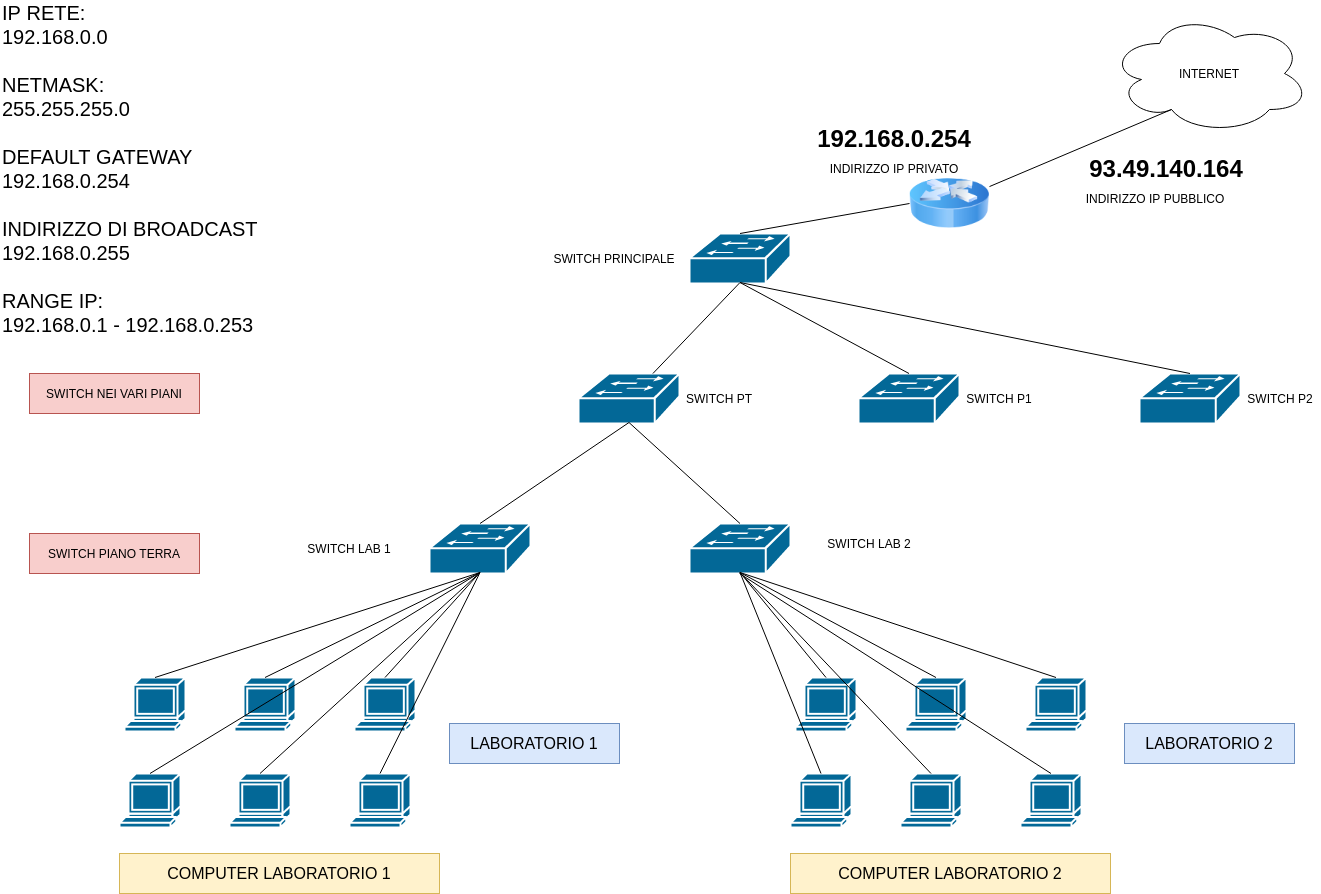

The diagram above was exported from draw.io. Its source (the exported page's mxGraphModel, read from the mxfile embedded in the PNG):
<mxGraphModel dx="2184" dy="774" grid="1" gridSize="10" guides="1" tooltips="1" connect="1" arrows="1" fold="1" page="1" pageScale="1" pageWidth="827" pageHeight="1169" math="0" shadow="0">
  <root>
    <mxCell id="0" />
    <mxCell id="1" parent="0" />
    <mxCell id="VSQJPYgp_PCPj_1ZxKSp-2" value="" style="image;html=1;image=img/lib/clip_art/networking/Router_Icon_128x128.png" vertex="1" parent="1">
      <mxGeometry x="390" y="190" width="80" height="80" as="geometry" />
    </mxCell>
    <mxCell id="VSQJPYgp_PCPj_1ZxKSp-3" value="INTERNET" style="ellipse;shape=cloud;whiteSpace=wrap;html=1;" vertex="1" parent="1">
      <mxGeometry x="590" y="40" width="200" height="120" as="geometry" />
    </mxCell>
    <mxCell id="VSQJPYgp_PCPj_1ZxKSp-5" value="" style="endArrow=none;html=1;rounded=0;entryX=0.31;entryY=0.8;entryDx=0;entryDy=0;entryPerimeter=0;" edge="1" parent="1" source="VSQJPYgp_PCPj_1ZxKSp-2" target="VSQJPYgp_PCPj_1ZxKSp-3">
      <mxGeometry width="50" height="50" relative="1" as="geometry">
        <mxPoint x="390" y="430" as="sourcePoint" />
        <mxPoint x="440" y="380" as="targetPoint" />
      </mxGeometry>
    </mxCell>
    <mxCell id="VSQJPYgp_PCPj_1ZxKSp-6" value="&lt;h1 class=&quot;ip_address&quot;&gt;93.49.140.164&lt;/h1&gt;" style="text;html=1;strokeColor=none;fillColor=none;align=center;verticalAlign=middle;whiteSpace=wrap;rounded=0;rotation=0;" vertex="1" parent="1">
      <mxGeometry x="562" y="170" width="170" height="50" as="geometry" />
    </mxCell>
    <mxCell id="VSQJPYgp_PCPj_1ZxKSp-10" value="" style="shape=mxgraph.cisco.switches.workgroup_switch;html=1;pointerEvents=1;dashed=0;fillColor=#036897;strokeColor=#ffffff;strokeWidth=2;verticalLabelPosition=bottom;verticalAlign=top;align=center;outlineConnect=0;" vertex="1" parent="1">
      <mxGeometry x="170" y="260" width="101" height="50" as="geometry" />
    </mxCell>
    <mxCell id="VSQJPYgp_PCPj_1ZxKSp-11" value="" style="shape=mxgraph.cisco.switches.workgroup_switch;html=1;pointerEvents=1;dashed=0;fillColor=#036897;strokeColor=#ffffff;strokeWidth=2;verticalLabelPosition=bottom;verticalAlign=top;align=center;outlineConnect=0;" vertex="1" parent="1">
      <mxGeometry x="59" y="400" width="101" height="50" as="geometry" />
    </mxCell>
    <mxCell id="VSQJPYgp_PCPj_1ZxKSp-12" value="" style="shape=mxgraph.cisco.switches.workgroup_switch;html=1;pointerEvents=1;dashed=0;fillColor=#036897;strokeColor=#ffffff;strokeWidth=2;verticalLabelPosition=bottom;verticalAlign=top;align=center;outlineConnect=0;" vertex="1" parent="1">
      <mxGeometry x="339" y="400" width="101" height="50" as="geometry" />
    </mxCell>
    <mxCell id="VSQJPYgp_PCPj_1ZxKSp-13" value="" style="shape=mxgraph.cisco.switches.workgroup_switch;html=1;pointerEvents=1;dashed=0;fillColor=#036897;strokeColor=#ffffff;strokeWidth=2;verticalLabelPosition=bottom;verticalAlign=top;align=center;outlineConnect=0;" vertex="1" parent="1">
      <mxGeometry x="620" y="400" width="101" height="50" as="geometry" />
    </mxCell>
    <mxCell id="VSQJPYgp_PCPj_1ZxKSp-15" value="SWITCH PT" style="text;html=1;strokeColor=none;fillColor=none;align=center;verticalAlign=middle;whiteSpace=wrap;rounded=0;" vertex="1" parent="1">
      <mxGeometry x="160" y="410" width="80" height="30" as="geometry" />
    </mxCell>
    <mxCell id="VSQJPYgp_PCPj_1ZxKSp-16" value="SWITCH P1" style="text;html=1;strokeColor=none;fillColor=none;align=center;verticalAlign=middle;whiteSpace=wrap;rounded=0;" vertex="1" parent="1">
      <mxGeometry x="440" y="410" width="80" height="30" as="geometry" />
    </mxCell>
    <mxCell id="VSQJPYgp_PCPj_1ZxKSp-17" value="SWITCH P2" style="text;html=1;strokeColor=none;fillColor=none;align=center;verticalAlign=middle;whiteSpace=wrap;rounded=0;" vertex="1" parent="1">
      <mxGeometry x="721" y="410" width="80" height="30" as="geometry" />
    </mxCell>
    <mxCell id="VSQJPYgp_PCPj_1ZxKSp-22" value="&lt;div&gt;SWITCH PRINCIPALE&lt;br&gt;&lt;/div&gt;" style="text;html=1;strokeColor=none;fillColor=none;align=center;verticalAlign=middle;whiteSpace=wrap;rounded=0;" vertex="1" parent="1">
      <mxGeometry x="30" y="270" width="130" height="30" as="geometry" />
    </mxCell>
    <mxCell id="VSQJPYgp_PCPj_1ZxKSp-25" value="" style="endArrow=none;html=1;rounded=0;entryX=0;entryY=0.5;entryDx=0;entryDy=0;exitX=0.5;exitY=0;exitDx=0;exitDy=0;exitPerimeter=0;" edge="1" parent="1" source="VSQJPYgp_PCPj_1ZxKSp-10" target="VSQJPYgp_PCPj_1ZxKSp-2">
      <mxGeometry width="50" height="50" relative="1" as="geometry">
        <mxPoint x="390" y="430" as="sourcePoint" />
        <mxPoint x="440" y="380" as="targetPoint" />
      </mxGeometry>
    </mxCell>
    <mxCell id="VSQJPYgp_PCPj_1ZxKSp-26" value="" style="endArrow=none;html=1;rounded=0;entryX=0.5;entryY=0.98;entryDx=0;entryDy=0;entryPerimeter=0;" edge="1" parent="1" source="VSQJPYgp_PCPj_1ZxKSp-11" target="VSQJPYgp_PCPj_1ZxKSp-10">
      <mxGeometry width="50" height="50" relative="1" as="geometry">
        <mxPoint x="390" y="430" as="sourcePoint" />
        <mxPoint x="440" y="380" as="targetPoint" />
      </mxGeometry>
    </mxCell>
    <mxCell id="VSQJPYgp_PCPj_1ZxKSp-27" value="" style="endArrow=none;html=1;rounded=0;entryX=0.5;entryY=0.98;entryDx=0;entryDy=0;entryPerimeter=0;exitX=0.5;exitY=0;exitDx=0;exitDy=0;exitPerimeter=0;" edge="1" parent="1" source="VSQJPYgp_PCPj_1ZxKSp-12" target="VSQJPYgp_PCPj_1ZxKSp-10">
      <mxGeometry width="50" height="50" relative="1" as="geometry">
        <mxPoint x="390" y="430" as="sourcePoint" />
        <mxPoint x="440" y="380" as="targetPoint" />
      </mxGeometry>
    </mxCell>
    <mxCell id="VSQJPYgp_PCPj_1ZxKSp-28" value="" style="endArrow=none;html=1;rounded=0;entryX=0.5;entryY=0;entryDx=0;entryDy=0;entryPerimeter=0;exitX=0.5;exitY=0.98;exitDx=0;exitDy=0;exitPerimeter=0;" edge="1" parent="1" source="VSQJPYgp_PCPj_1ZxKSp-10" target="VSQJPYgp_PCPj_1ZxKSp-13">
      <mxGeometry width="50" height="50" relative="1" as="geometry">
        <mxPoint x="390" y="430" as="sourcePoint" />
        <mxPoint x="440" y="380" as="targetPoint" />
      </mxGeometry>
    </mxCell>
    <mxCell id="VSQJPYgp_PCPj_1ZxKSp-29" value="" style="shape=mxgraph.cisco.switches.workgroup_switch;html=1;pointerEvents=1;dashed=0;fillColor=#036897;strokeColor=#ffffff;strokeWidth=2;verticalLabelPosition=bottom;verticalAlign=top;align=center;outlineConnect=0;" vertex="1" parent="1">
      <mxGeometry x="-90" y="550" width="101" height="50" as="geometry" />
    </mxCell>
    <mxCell id="VSQJPYgp_PCPj_1ZxKSp-30" value="" style="shape=mxgraph.cisco.switches.workgroup_switch;html=1;pointerEvents=1;dashed=0;fillColor=#036897;strokeColor=#ffffff;strokeWidth=2;verticalLabelPosition=bottom;verticalAlign=top;align=center;outlineConnect=0;" vertex="1" parent="1">
      <mxGeometry x="170" y="550" width="101" height="50" as="geometry" />
    </mxCell>
    <mxCell id="VSQJPYgp_PCPj_1ZxKSp-32" value="" style="endArrow=none;html=1;rounded=0;entryX=0.5;entryY=0.98;entryDx=0;entryDy=0;entryPerimeter=0;exitX=0.5;exitY=0;exitDx=0;exitDy=0;exitPerimeter=0;" edge="1" parent="1" source="VSQJPYgp_PCPj_1ZxKSp-29" target="VSQJPYgp_PCPj_1ZxKSp-11">
      <mxGeometry width="50" height="50" relative="1" as="geometry">
        <mxPoint x="300" y="550" as="sourcePoint" />
        <mxPoint x="350" y="500" as="targetPoint" />
      </mxGeometry>
    </mxCell>
    <mxCell id="VSQJPYgp_PCPj_1ZxKSp-33" value="" style="endArrow=none;html=1;rounded=0;entryX=0.5;entryY=0.98;entryDx=0;entryDy=0;entryPerimeter=0;exitX=0.5;exitY=0;exitDx=0;exitDy=0;exitPerimeter=0;" edge="1" parent="1" source="VSQJPYgp_PCPj_1ZxKSp-30" target="VSQJPYgp_PCPj_1ZxKSp-11">
      <mxGeometry width="50" height="50" relative="1" as="geometry">
        <mxPoint x="300" y="550" as="sourcePoint" />
        <mxPoint x="350" y="500" as="targetPoint" />
      </mxGeometry>
    </mxCell>
    <mxCell id="VSQJPYgp_PCPj_1ZxKSp-34" value="SWITCH LAB 1" style="text;html=1;strokeColor=none;fillColor=none;align=center;verticalAlign=middle;whiteSpace=wrap;rounded=0;" vertex="1" parent="1">
      <mxGeometry x="-220" y="560" width="100" height="30" as="geometry" />
    </mxCell>
    <mxCell id="VSQJPYgp_PCPj_1ZxKSp-35" value="SWITCH LAB 2" style="text;html=1;strokeColor=none;fillColor=none;align=center;verticalAlign=middle;whiteSpace=wrap;rounded=0;" vertex="1" parent="1">
      <mxGeometry x="300" y="555" width="100" height="30" as="geometry" />
    </mxCell>
    <mxCell id="VSQJPYgp_PCPj_1ZxKSp-36" value="" style="shape=mxgraph.cisco.computers_and_peripherals.terminal;html=1;pointerEvents=1;dashed=0;fillColor=#036897;strokeColor=#ffffff;strokeWidth=2;verticalLabelPosition=bottom;verticalAlign=top;align=center;outlineConnect=0;" vertex="1" parent="1">
      <mxGeometry x="-395" y="704" width="61" height="54" as="geometry" />
    </mxCell>
    <mxCell id="VSQJPYgp_PCPj_1ZxKSp-37" value="" style="shape=mxgraph.cisco.computers_and_peripherals.terminal;html=1;pointerEvents=1;dashed=0;fillColor=#036897;strokeColor=#ffffff;strokeWidth=2;verticalLabelPosition=bottom;verticalAlign=top;align=center;outlineConnect=0;" vertex="1" parent="1">
      <mxGeometry x="-165" y="704" width="61" height="54" as="geometry" />
    </mxCell>
    <mxCell id="VSQJPYgp_PCPj_1ZxKSp-38" value="" style="shape=mxgraph.cisco.computers_and_peripherals.terminal;html=1;pointerEvents=1;dashed=0;fillColor=#036897;strokeColor=#ffffff;strokeWidth=2;verticalLabelPosition=bottom;verticalAlign=top;align=center;outlineConnect=0;" vertex="1" parent="1">
      <mxGeometry x="-285" y="704" width="61" height="54" as="geometry" />
    </mxCell>
    <mxCell id="VSQJPYgp_PCPj_1ZxKSp-39" value="" style="shape=mxgraph.cisco.computers_and_peripherals.terminal;html=1;pointerEvents=1;dashed=0;fillColor=#036897;strokeColor=#ffffff;strokeWidth=2;verticalLabelPosition=bottom;verticalAlign=top;align=center;outlineConnect=0;" vertex="1" parent="1">
      <mxGeometry x="-400" y="800" width="61" height="54" as="geometry" />
    </mxCell>
    <mxCell id="VSQJPYgp_PCPj_1ZxKSp-40" value="" style="shape=mxgraph.cisco.computers_and_peripherals.terminal;html=1;pointerEvents=1;dashed=0;fillColor=#036897;strokeColor=#ffffff;strokeWidth=2;verticalLabelPosition=bottom;verticalAlign=top;align=center;outlineConnect=0;" vertex="1" parent="1">
      <mxGeometry x="-170" y="800" width="61" height="54" as="geometry" />
    </mxCell>
    <mxCell id="VSQJPYgp_PCPj_1ZxKSp-41" value="" style="shape=mxgraph.cisco.computers_and_peripherals.terminal;html=1;pointerEvents=1;dashed=0;fillColor=#036897;strokeColor=#ffffff;strokeWidth=2;verticalLabelPosition=bottom;verticalAlign=top;align=center;outlineConnect=0;" vertex="1" parent="1">
      <mxGeometry x="-290" y="800" width="61" height="54" as="geometry" />
    </mxCell>
    <mxCell id="VSQJPYgp_PCPj_1ZxKSp-42" value="" style="shape=mxgraph.cisco.computers_and_peripherals.terminal;html=1;pointerEvents=1;dashed=0;fillColor=#036897;strokeColor=#ffffff;strokeWidth=2;verticalLabelPosition=bottom;verticalAlign=top;align=center;outlineConnect=0;" vertex="1" parent="1">
      <mxGeometry x="276" y="704" width="61" height="54" as="geometry" />
    </mxCell>
    <mxCell id="VSQJPYgp_PCPj_1ZxKSp-43" value="" style="shape=mxgraph.cisco.computers_and_peripherals.terminal;html=1;pointerEvents=1;dashed=0;fillColor=#036897;strokeColor=#ffffff;strokeWidth=2;verticalLabelPosition=bottom;verticalAlign=top;align=center;outlineConnect=0;" vertex="1" parent="1">
      <mxGeometry x="506" y="704" width="61" height="54" as="geometry" />
    </mxCell>
    <mxCell id="VSQJPYgp_PCPj_1ZxKSp-44" value="" style="shape=mxgraph.cisco.computers_and_peripherals.terminal;html=1;pointerEvents=1;dashed=0;fillColor=#036897;strokeColor=#ffffff;strokeWidth=2;verticalLabelPosition=bottom;verticalAlign=top;align=center;outlineConnect=0;" vertex="1" parent="1">
      <mxGeometry x="386" y="704" width="61" height="54" as="geometry" />
    </mxCell>
    <mxCell id="VSQJPYgp_PCPj_1ZxKSp-45" value="" style="shape=mxgraph.cisco.computers_and_peripherals.terminal;html=1;pointerEvents=1;dashed=0;fillColor=#036897;strokeColor=#ffffff;strokeWidth=2;verticalLabelPosition=bottom;verticalAlign=top;align=center;outlineConnect=0;" vertex="1" parent="1">
      <mxGeometry x="271" y="800" width="61" height="54" as="geometry" />
    </mxCell>
    <mxCell id="VSQJPYgp_PCPj_1ZxKSp-46" value="" style="shape=mxgraph.cisco.computers_and_peripherals.terminal;html=1;pointerEvents=1;dashed=0;fillColor=#036897;strokeColor=#ffffff;strokeWidth=2;verticalLabelPosition=bottom;verticalAlign=top;align=center;outlineConnect=0;" vertex="1" parent="1">
      <mxGeometry x="501" y="800" width="61" height="54" as="geometry" />
    </mxCell>
    <mxCell id="VSQJPYgp_PCPj_1ZxKSp-47" value="" style="shape=mxgraph.cisco.computers_and_peripherals.terminal;html=1;pointerEvents=1;dashed=0;fillColor=#036897;strokeColor=#ffffff;strokeWidth=2;verticalLabelPosition=bottom;verticalAlign=top;align=center;outlineConnect=0;" vertex="1" parent="1">
      <mxGeometry x="381" y="800" width="61" height="54" as="geometry" />
    </mxCell>
    <mxCell id="VSQJPYgp_PCPj_1ZxKSp-49" value="" style="endArrow=none;html=1;rounded=0;entryX=0.5;entryY=0.98;entryDx=0;entryDy=0;entryPerimeter=0;exitX=0.5;exitY=0;exitDx=0;exitDy=0;exitPerimeter=0;" edge="1" parent="1" source="VSQJPYgp_PCPj_1ZxKSp-41" target="VSQJPYgp_PCPj_1ZxKSp-29">
      <mxGeometry width="50" height="50" relative="1" as="geometry">
        <mxPoint x="80" y="710" as="sourcePoint" />
        <mxPoint x="130" y="660" as="targetPoint" />
      </mxGeometry>
    </mxCell>
    <mxCell id="VSQJPYgp_PCPj_1ZxKSp-50" value="" style="endArrow=none;html=1;rounded=0;entryX=0.5;entryY=0.98;entryDx=0;entryDy=0;entryPerimeter=0;exitX=0.5;exitY=0;exitDx=0;exitDy=0;exitPerimeter=0;" edge="1" parent="1" source="VSQJPYgp_PCPj_1ZxKSp-39" target="VSQJPYgp_PCPj_1ZxKSp-29">
      <mxGeometry width="50" height="50" relative="1" as="geometry">
        <mxPoint x="-50" y="704" as="sourcePoint" />
        <mxPoint y="654" as="targetPoint" />
      </mxGeometry>
    </mxCell>
    <mxCell id="VSQJPYgp_PCPj_1ZxKSp-52" value="" style="endArrow=none;html=1;rounded=0;entryX=0.5;entryY=0.98;entryDx=0;entryDy=0;entryPerimeter=0;exitX=0.5;exitY=0;exitDx=0;exitDy=0;exitPerimeter=0;" edge="1" parent="1" source="VSQJPYgp_PCPj_1ZxKSp-37" target="VSQJPYgp_PCPj_1ZxKSp-29">
      <mxGeometry width="50" height="50" relative="1" as="geometry">
        <mxPoint x="-80" y="670" as="sourcePoint" />
        <mxPoint x="-30" y="620" as="targetPoint" />
      </mxGeometry>
    </mxCell>
    <mxCell id="VSQJPYgp_PCPj_1ZxKSp-54" value="" style="endArrow=none;html=1;rounded=0;entryX=0.5;entryY=0.98;entryDx=0;entryDy=0;entryPerimeter=0;exitX=0.5;exitY=0;exitDx=0;exitDy=0;exitPerimeter=0;" edge="1" parent="1" source="VSQJPYgp_PCPj_1ZxKSp-38" target="VSQJPYgp_PCPj_1ZxKSp-29">
      <mxGeometry width="50" height="50" relative="1" as="geometry">
        <mxPoint x="-74" y="680" as="sourcePoint" />
        <mxPoint x="-24" y="630" as="targetPoint" />
      </mxGeometry>
    </mxCell>
    <mxCell id="VSQJPYgp_PCPj_1ZxKSp-57" value="" style="endArrow=none;html=1;rounded=0;entryX=0.5;entryY=0.98;entryDx=0;entryDy=0;entryPerimeter=0;exitX=0.5;exitY=0;exitDx=0;exitDy=0;exitPerimeter=0;" edge="1" parent="1" source="VSQJPYgp_PCPj_1ZxKSp-36" target="VSQJPYgp_PCPj_1ZxKSp-29">
      <mxGeometry width="50" height="50" relative="1" as="geometry">
        <mxPoint x="-69" y="680" as="sourcePoint" />
        <mxPoint x="-19" y="630" as="targetPoint" />
      </mxGeometry>
    </mxCell>
    <mxCell id="VSQJPYgp_PCPj_1ZxKSp-58" value="" style="endArrow=none;html=1;rounded=0;entryX=0.5;entryY=0.98;entryDx=0;entryDy=0;entryPerimeter=0;exitX=0.5;exitY=0;exitDx=0;exitDy=0;exitPerimeter=0;" edge="1" parent="1" source="VSQJPYgp_PCPj_1ZxKSp-40" target="VSQJPYgp_PCPj_1ZxKSp-29">
      <mxGeometry width="50" height="50" relative="1" as="geometry">
        <mxPoint x="260" y="610" as="sourcePoint" />
        <mxPoint x="310" y="560" as="targetPoint" />
      </mxGeometry>
    </mxCell>
    <mxCell id="VSQJPYgp_PCPj_1ZxKSp-59" value="" style="endArrow=none;html=1;rounded=0;entryX=0.5;entryY=0.98;entryDx=0;entryDy=0;entryPerimeter=0;exitX=0.5;exitY=0;exitDx=0;exitDy=0;exitPerimeter=0;" edge="1" parent="1" source="VSQJPYgp_PCPj_1ZxKSp-42" target="VSQJPYgp_PCPj_1ZxKSp-30">
      <mxGeometry width="50" height="50" relative="1" as="geometry">
        <mxPoint x="260" y="670" as="sourcePoint" />
        <mxPoint x="310" y="620" as="targetPoint" />
      </mxGeometry>
    </mxCell>
    <mxCell id="VSQJPYgp_PCPj_1ZxKSp-60" value="" style="endArrow=none;html=1;rounded=0;entryX=0.5;entryY=0.98;entryDx=0;entryDy=0;entryPerimeter=0;exitX=0.5;exitY=0;exitDx=0;exitDy=0;exitPerimeter=0;" edge="1" parent="1" source="VSQJPYgp_PCPj_1ZxKSp-45" target="VSQJPYgp_PCPj_1ZxKSp-30">
      <mxGeometry width="50" height="50" relative="1" as="geometry">
        <mxPoint x="260" y="670" as="sourcePoint" />
        <mxPoint x="310" y="620" as="targetPoint" />
      </mxGeometry>
    </mxCell>
    <mxCell id="VSQJPYgp_PCPj_1ZxKSp-61" value="" style="endArrow=none;html=1;rounded=0;entryX=0.5;entryY=0.98;entryDx=0;entryDy=0;entryPerimeter=0;exitX=0.5;exitY=0;exitDx=0;exitDy=0;exitPerimeter=0;" edge="1" parent="1" source="VSQJPYgp_PCPj_1ZxKSp-44" target="VSQJPYgp_PCPj_1ZxKSp-30">
      <mxGeometry width="50" height="50" relative="1" as="geometry">
        <mxPoint x="260" y="670" as="sourcePoint" />
        <mxPoint x="310" y="620" as="targetPoint" />
      </mxGeometry>
    </mxCell>
    <mxCell id="VSQJPYgp_PCPj_1ZxKSp-63" value="" style="endArrow=none;html=1;rounded=0;entryX=0.5;entryY=0.98;entryDx=0;entryDy=0;entryPerimeter=0;exitX=0.5;exitY=0;exitDx=0;exitDy=0;exitPerimeter=0;" edge="1" parent="1" source="VSQJPYgp_PCPj_1ZxKSp-43" target="VSQJPYgp_PCPj_1ZxKSp-30">
      <mxGeometry width="50" height="50" relative="1" as="geometry">
        <mxPoint x="260" y="670" as="sourcePoint" />
        <mxPoint x="310" y="620" as="targetPoint" />
      </mxGeometry>
    </mxCell>
    <mxCell id="VSQJPYgp_PCPj_1ZxKSp-64" value="" style="endArrow=none;html=1;rounded=0;entryX=0.5;entryY=0.98;entryDx=0;entryDy=0;entryPerimeter=0;exitX=0.5;exitY=0;exitDx=0;exitDy=0;exitPerimeter=0;" edge="1" parent="1" source="VSQJPYgp_PCPj_1ZxKSp-47" target="VSQJPYgp_PCPj_1ZxKSp-30">
      <mxGeometry width="50" height="50" relative="1" as="geometry">
        <mxPoint x="260" y="670" as="sourcePoint" />
        <mxPoint x="310" y="620" as="targetPoint" />
      </mxGeometry>
    </mxCell>
    <mxCell id="VSQJPYgp_PCPj_1ZxKSp-65" value="" style="endArrow=none;html=1;rounded=0;exitX=0.5;exitY=0;exitDx=0;exitDy=0;exitPerimeter=0;" edge="1" parent="1" source="VSQJPYgp_PCPj_1ZxKSp-46">
      <mxGeometry width="50" height="50" relative="1" as="geometry">
        <mxPoint x="260" y="670" as="sourcePoint" />
        <mxPoint x="220" y="600" as="targetPoint" />
      </mxGeometry>
    </mxCell>
    <mxCell id="VSQJPYgp_PCPj_1ZxKSp-66" value="INDIRIZZO IP PUBBLICO" style="text;html=1;strokeColor=none;fillColor=none;align=center;verticalAlign=middle;whiteSpace=wrap;rounded=0;" vertex="1" parent="1">
      <mxGeometry x="551" y="210" width="170" height="30" as="geometry" />
    </mxCell>
    <mxCell id="VSQJPYgp_PCPj_1ZxKSp-68" value="INDIRIZZO IP PRIVATO" style="text;html=1;strokeColor=none;fillColor=none;align=center;verticalAlign=middle;whiteSpace=wrap;rounded=0;" vertex="1" parent="1">
      <mxGeometry x="290" y="180" width="170" height="30" as="geometry" />
    </mxCell>
    <mxCell id="VSQJPYgp_PCPj_1ZxKSp-69" value="&lt;h1 class=&quot;ip_address&quot;&gt;192.168.0.254&lt;/h1&gt;" style="text;html=1;strokeColor=none;fillColor=none;align=center;verticalAlign=middle;whiteSpace=wrap;rounded=0;rotation=0;" vertex="1" parent="1">
      <mxGeometry x="290" y="140" width="170" height="50" as="geometry" />
    </mxCell>
    <mxCell id="VSQJPYgp_PCPj_1ZxKSp-70" value="&lt;font style=&quot;font-size: 16px;&quot;&gt;COMPUTER LABORATORIO 1&lt;/font&gt;" style="text;html=1;strokeColor=#d6b656;fillColor=#fff2cc;align=center;verticalAlign=middle;whiteSpace=wrap;rounded=0;" vertex="1" parent="1">
      <mxGeometry x="-400" y="880" width="320" height="40" as="geometry" />
    </mxCell>
    <mxCell id="VSQJPYgp_PCPj_1ZxKSp-72" value="&lt;font style=&quot;font-size: 16px;&quot;&gt;COMPUTER LABORATORIO 2&lt;br&gt;&lt;/font&gt;" style="text;html=1;strokeColor=#d6b656;fillColor=#fff2cc;align=center;verticalAlign=middle;whiteSpace=wrap;rounded=0;" vertex="1" parent="1">
      <mxGeometry x="271" y="880" width="320" height="40" as="geometry" />
    </mxCell>
    <mxCell id="VSQJPYgp_PCPj_1ZxKSp-73" value="&lt;font style=&quot;font-size: 16px;&quot;&gt;LABORATORIO 1&lt;/font&gt;" style="text;html=1;strokeColor=#6c8ebf;fillColor=#dae8fc;align=center;verticalAlign=middle;whiteSpace=wrap;rounded=0;" vertex="1" parent="1">
      <mxGeometry x="-70" y="750" width="170" height="40" as="geometry" />
    </mxCell>
    <mxCell id="VSQJPYgp_PCPj_1ZxKSp-74" value="&lt;font style=&quot;font-size: 16px;&quot;&gt;LABORATORIO 2&lt;br&gt;&lt;/font&gt;" style="text;html=1;strokeColor=#6c8ebf;fillColor=#dae8fc;align=center;verticalAlign=middle;whiteSpace=wrap;rounded=0;" vertex="1" parent="1">
      <mxGeometry x="605" y="750" width="170" height="40" as="geometry" />
    </mxCell>
    <mxCell id="VSQJPYgp_PCPj_1ZxKSp-75" value="SWITCH PIANO TERRA" style="text;html=1;strokeColor=#b85450;fillColor=#f8cecc;align=center;verticalAlign=middle;whiteSpace=wrap;rounded=0;" vertex="1" parent="1">
      <mxGeometry x="-490" y="560" width="170" height="40" as="geometry" />
    </mxCell>
    <mxCell id="VSQJPYgp_PCPj_1ZxKSp-76" value="SWITCH NEI VARI PIANI" style="text;html=1;strokeColor=#b85450;fillColor=#f8cecc;align=center;verticalAlign=middle;whiteSpace=wrap;rounded=0;" vertex="1" parent="1">
      <mxGeometry x="-490" y="400" width="170" height="40" as="geometry" />
    </mxCell>
    <mxCell id="VSQJPYgp_PCPj_1ZxKSp-77" value="&lt;div style=&quot;font-size: 20px;&quot; align=&quot;left&quot;&gt;&lt;font style=&quot;font-size: 20px;&quot;&gt;IP RETE:&lt;/font&gt;&lt;/div&gt;&lt;div style=&quot;font-size: 20px;&quot; align=&quot;left&quot;&gt;&lt;font style=&quot;font-size: 20px;&quot;&gt;192.168.0.0&lt;/font&gt;&lt;/div&gt;&lt;div style=&quot;font-size: 20px;&quot; align=&quot;left&quot;&gt;&lt;font style=&quot;font-size: 20px;&quot;&gt;&lt;br&gt;&lt;/font&gt;&lt;/div&gt;&lt;div style=&quot;font-size: 20px;&quot; align=&quot;left&quot;&gt;&lt;font style=&quot;font-size: 20px;&quot;&gt;NETMASK:&lt;/font&gt;&lt;/div&gt;&lt;div style=&quot;font-size: 20px;&quot; align=&quot;left&quot;&gt;&lt;font style=&quot;font-size: 20px;&quot;&gt;255.255.255.0&lt;/font&gt;&lt;/div&gt;&lt;div style=&quot;font-size: 20px;&quot; align=&quot;left&quot;&gt;&lt;font style=&quot;font-size: 20px;&quot;&gt;&lt;br&gt;&lt;/font&gt;&lt;/div&gt;&lt;div style=&quot;font-size: 20px;&quot; align=&quot;left&quot;&gt;&lt;font style=&quot;font-size: 20px;&quot;&gt;DEFAULT GATEWAY&lt;/font&gt;&lt;/div&gt;&lt;div style=&quot;font-size: 20px;&quot; align=&quot;left&quot;&gt;&lt;font style=&quot;font-size: 20px;&quot;&gt;192.168.0.254&lt;br&gt;&lt;/font&gt;&lt;/div&gt;&lt;div style=&quot;font-size: 20px;&quot; align=&quot;left&quot;&gt;&lt;font style=&quot;font-size: 20px;&quot;&gt;&lt;br&gt;&lt;/font&gt;&lt;/div&gt;&lt;div style=&quot;font-size: 20px;&quot; align=&quot;left&quot;&gt;&lt;font style=&quot;font-size: 20px;&quot;&gt;INDIRIZZO DI BROADCAST&lt;/font&gt;&lt;/div&gt;&lt;div style=&quot;font-size: 20px;&quot; align=&quot;left&quot;&gt;&lt;font style=&quot;font-size: 20px;&quot;&gt;192.168.0.255&lt;/font&gt;&lt;/div&gt;&lt;div style=&quot;font-size: 20px;&quot; align=&quot;left&quot;&gt;&lt;font style=&quot;font-size: 20px;&quot;&gt;&lt;br&gt;&lt;/font&gt;&lt;/div&gt;&lt;div style=&quot;font-size: 20px;&quot; align=&quot;left&quot;&gt;&lt;font style=&quot;font-size: 20px;&quot;&gt;RANGE IP:&lt;/font&gt;&lt;/div&gt;&lt;div style=&quot;font-size: 20px;&quot; align=&quot;left&quot;&gt;&lt;font style=&quot;font-size: 20px;&quot;&gt;192.168.0.1 - 192.168.0.253&lt;br&gt;&lt;/font&gt;&lt;/div&gt;" style="text;html=1;strokeColor=none;fillColor=none;align=left;verticalAlign=middle;whiteSpace=wrap;rounded=0;fontSize=16;" vertex="1" parent="1">
      <mxGeometry x="-519" y="67.5" width="370" height="255" as="geometry" />
    </mxCell>
  </root>
</mxGraphModel>